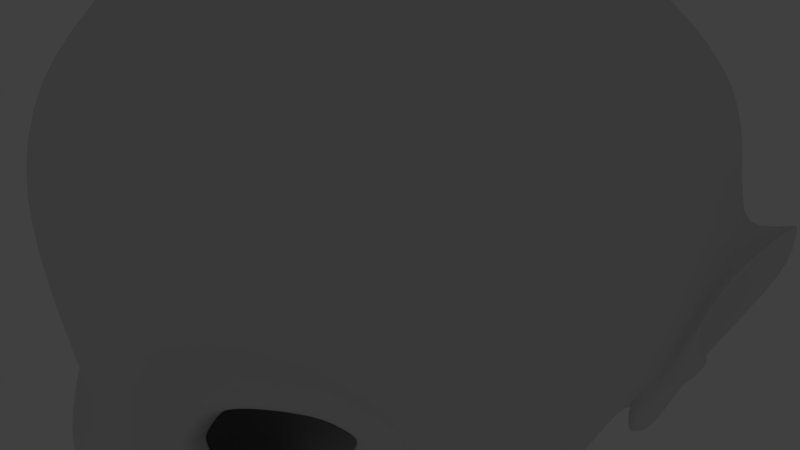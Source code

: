 # Source: face.blend  (saved by Blender 2.79.0; exported with 4.5.12 LTS)
import bpy
from mathutils import Matrix  # noqa: F401  (used for matrix-valued properties, if any)

bpy.ops.wm.read_factory_settings(use_empty=True)
scene = bpy.context.scene
scene.name = 'Scene'

# ---- collections
col_collection_1 = bpy.data.collections.new('Collection 1'); scene.collection.children.link(col_collection_1)
col_collection_10 = bpy.data.collections.new('Collection 10'); scene.collection.children.link(col_collection_10)
col_collection_10.hide_render = True
col_collection_10.hide_viewport = True

# ---- world
world_world = bpy.data.worlds.new('World'); scene.world = world_world
world_world.color = (0.05088, 0.05088, 0.05088)
world_world.use_sun_shadow = False
world_world.sun_shadow_jitter_overblur = 0.0
world_world.cycles.sampling_method = 'MANUAL'

# ---- cameras
cam_camera = bpy.data.cameras.new('Camera')
cam_camera.clip_end = 100.0
cam_camera.lens = 35.0
cam_camera.sensor_width = 32.0
cam_camera.sensor_height = 18.0
cam_camera.ortho_scale = 7.314
cam_camera.dof.focus_distance = 0.0
cam_camera.dof.aperture_fstop = 128.0

# ---- lights
light_lamp = bpy.data.lights.new('Lamp', 'POINT')
light_lamp.transmission_factor = 0.0
light_lamp.cutoff_distance = 30.0
light_lamp.energy = 100.0
light_lamp.shadow_buffer_clip_start = 1.001
light_lamp.shadow_soft_size = 0.1
light_lamp.shadow_maximum_resolution = 0.006
light_lamp.use_absolute_resolution = True

# ---- meshes
me_001 = bpy.data.meshes.new('立方体.001')
me_001.from_pydata([(3.545, 2.403, 2.534), (1.891, 1.407, -3.476), (3.799, -1.263, 2.505), (2.982, -1.227, -2.857), (0.0, 2.204, -3.163), (0.0, -3.254, 3.498), (0.0, -1.937, -4.608), (0.0, 3.017, 4.181), (2.031, -1.526, -3.72), (1.881, 2.858, 3.578), (1.175, 2.148, -3.195), (1.758, -2.44, 3.251), (3.613, 2.269, 0.151), (3.667, -1.835, 0.1377), (0.0, 4.492, 0.9016), (0.0, -3.769, -0.865), (0.9499, -3.836, -1.814), (1.967, 4.074, 0.6567), (3.704, 0.03818, 3.202), (2.146, 0.1106, -3.99), (0.0, -0.3065, 5.077), (0.0, -0.4587, -4.262), (2.407, -0.1384, 4.486), (1.242, -0.1856, -4.049), (3.926, 0.3138, 0.1111), (1.542, 0.319, -4.941), (1.284, 1.485, -4.88), (0.8259, 1.979, -4.886), (0.0, 1.974, -4.925), (0.0, -0.4073, -5.094), (1.162, 0.06696, -5.045), (0.0, -3.968, 1.103), (3.386, -2.452, 1.299), (1.882, -3.544, 1.391), (3.548, -2.186, -1.245), (1.9, -3.496, -1.659), (0.0, -4.466, -1.636), (3.968, -0.6109, 0.1993), (1.954, -3.384, -2.504), (0.0, -3.95, -2.696), (2.025, -2.694, -3.372), (0.0, -3.254, -3.791), (2.491, -2.758, -2.427), (2.469, -2.321, -3.023), (0.8686, -3.344, -0.692), (1.856, -3.188, -0.8695), (2.648, -2.573, 0.01863), (1.694, -3.108, 0.1108), (2.305, -2.78, 0.1852), (2.311, -2.657, -0.5804), (0.0, -4.158, -2.188), (1.099, -3.353, -0.9193), (1.145, -3.234, -0.184), (0.7476, -3.91, 1.215), (0.0, -1.374, 4.516), (0.7296, -2.998, 3.474), (0.9822, -1.609, 4.351), (3.379, -1.683, -1.93), (3.997, -1.283, 0.1978), (0.0, -3.774, 2.634), (3.714, -2.109, 1.918), (1.782, -3.116, 2.477), (2.611, -2.534, -2.593), (0.8711, -3.724, 2.6), (0.3334, -3.661, -0.8259), (0.4948, -3.965, -2.204), (0.4734, -4.367, -1.688), (0.4974, -3.974, -2.643), (0.0, -2.823, -4.584), (2.028, -2.077, -3.573), (1.918, -3.419, -2.101), (2.955, -2.544, -1.867), (2.668, -1.943, -3.012), (2.929, -2.184, -2.275), (0.7766, -3.885, -2.053), (0.7662, -4.049, -1.781), (0.6943, -4.008, -1.955), (0.4839, -4.238, -2.021), (0.0, -4.483, -1.966), (0.8646, -3.822, -2.605), (0.8284, -1.77, -4.246), (0.5066, -0.408, -4.157), (0.4738, -0.0643, -5.074), (0.6585, -3.062, -3.685), (0.6156, -2.758, -4.237), (1.526, -3.175, -3.007), (1.055, -3.35, -3.103), (1.813, -2.998, -2.949), (1.802, -2.991, -2.919), (0.0, -3.676, -3.241), (0.0, -3.667, -3.234), (1.84, -2.94, -2.931), (0.471, -3.547, -3.189), (1.061, -3.357, -3.097), (0.4746, -3.563, -3.187), (1.401, -2.97, -3.024), (1.091, -3.106, -3.071), (1.76, -2.849, -2.926), (1.764, -2.857, -2.929), (0.0, -3.524, -3.255), (0.0, -3.55, -3.244), (1.838, -2.815, -2.919), (0.4711, -3.371, -3.193), (1.081, -3.19, -3.072), (0.5449, -3.348, -3.187), (0.5795, -3.564, -3.28), (1.478, -3.351, -3.123), (0.9644, -3.538, -2.994), (0.4756, -3.732, -3.07), (1.942, -2.99, -2.88), (1.763, -3.201, -2.924), (0.0, -3.692, -3.334), (0.0, -3.855, -3.143), (1.976, -3.003, -2.976), (1.981, -2.964, -2.911), (1.947, -3.319, -2.695), (1.924, -3.313, -2.806), (1.719, -3.241, -3.174), (1.718, -2.967, -3.3), (2.328, -2.633, -3.033), (2.153, -2.825, -2.991), (2.117, -3.054, -2.822), (2.304, -2.93, -2.644), (0.0, -3.648, -3.489), (0.0, -3.662, -3.476), (0.0, -3.976, -2.991), (0.0, -3.962, -2.932), (2.153, -2.952, -2.882), (2.429, -2.668, -2.798), (0.4775, -3.938, -2.913), (0.4837, -3.938, -2.876), (0.9062, -3.732, -2.859), (0.8978, -3.74, -2.819), (0.6948, -3.484, -3.376), (0.7069, -3.469, -3.401), (1.874, -3.264, -1.38), (2.96, -2.537, -0.9293), (3.32, -2.229, 0.06682), (2.905, -2.654, 0.826), (0.928, -3.597, 0.5358), (0.5137, -3.515, -0.7136), (0.9529, -3.446, -1.378), (1.69, -3.133, 0.7813), (0.8686, -3.084, -0.692), (1.855, -2.977, -0.8797), (2.634, -2.224, 0.02914), (1.622, -2.849, 0.1108), (2.294, -2.48, 0.1818), (2.304, -2.34, -0.5964), (1.099, -3.094, -0.9193), (1.145, -2.974, -0.184), (2.713, -2.431, -0.7998), (1.917, -3.075, -1.202), (2.637, -2.549, 0.5587), (3.042, -2.22, 0.1162), (0.6997, -3.373, -0.7477), (1.037, -3.269, 0.1759), (1.009, -3.267, -1.193), (1.688, -2.963, 0.5114), (0.0, -3.746, -0.4119), (0.6091, -3.534, -0.4259), (0.4296, -3.753, -0.3444), (0.9323, -3.319, -0.575), (0.9323, -3.059, -0.575), (0.7773, -3.349, -0.535), (1.425, -3.666, -1.736), (1.429, -3.599, -2.544), (1.414, -3.355, -1.379), (1.352, -3.651, -2.075), (1.3, -3.265, -3.049), (1.244, -3.079, -3.046), (1.35, -3.38, -2.957), (1.444, -3.525, -2.745), (1.449, -3.515, -2.816), (1.478, -3.271, -0.8944), (1.477, -3.035, -0.8995), (1.463, -3.171, -1.198), (3.674, 2.335, 0.8294), (3.526, -2.144, 0.7185), (0.0, 4.001, 2.686), (1.933, 3.788, 1.92), (3.112, -2.442, 0.4464), (3.923, 1.299, 0.8417), (4.029, -0.7243, 1.351), (3.856, -1.607, 1.206), (2.477, -2.676, 0.1019), (2.464, -2.352, 0.1055), (2.839, -2.384, 0.3374), (3.154, 1.997, -0.7668), (0.0, 3.608, -1.346), (1.644, 3.21, -1.425), (3.289, 1.05, -1.189), (3.608, -2.011, -0.5535), (3.54, -0.605, -1.359), (3.14, -2.383, -0.4313), (3.689, -1.394, -0.8364), (2.48, -2.615, -0.2809), (2.469, -2.282, -0.2836), (2.877, -2.325, -0.3418), (2.019, 0.9297, -3.592), (3.624, 1.344, 3.01), (0.0, 1.355, 4.629), (2.144, 1.36, 4.032), (1.413, 0.902, -4.91), (3.834, 1.88, 0.9849), (3.263, 1.814, -1.055), (3.335, 3.157, 1.528), (3.33, 3.372, 0.3393), (4.039, 0.3982, 1.795), (3.816, 1.088, -0.006008), (3.824, 1.519, 2.156), (2.679, 2.413, -1.519), (3.214, 0.5496, -1.42), (2.867, 1.362, -1.66), (3.566, 1.728, 0.07295), (3.89, 1.184, 0.04529), (4.297, 3.097, 0.4692), (4.141, 1.867, 1.006), (3.479, 2.366, -1.398), (3.985, 2.137, 0.75), (4.162, 1.505, 0.8089), (3.638, 2.07, -0.7794), (3.57, 1.221, -1.007), (4.385, 2.884, 1.238), (4.063, 2.3, 0.2851), (4.257, 1.036, 1.118), (4.0, 0.8046, 0.08194), (4.55, 1.972, 1.421), (3.571, 2.522, -0.8346), (3.483, 1.01, -1.179), (3.581, 1.821, -0.9908), (4.107, 1.47, -0.3164), (3.953, 1.473, -0.6244), (3.904, 1.74, -0.3207), (3.806, 1.759, -0.5348), (3.323, 0.9553, -1.458), (3.547, 0.985, -1.444), (3.293, 1.367, -1.597), (3.554, 1.399, -1.559)], [], [(23, 19, 3, 8), (180, 9, 0, 206), (208, 18, 2, 183), (22, 20, 54, 56), (11, 22, 56, 55), (36, 66, 64, 15), (18, 22, 11, 2), (179, 7, 9, 180), (81, 23, 8, 80), (189, 14, 17, 190), (131, 129, 108, 107), (84, 83, 41, 68), (212, 24, 37, 193), (190, 17, 207, 211), (205, 188, 228, 218), (10, 1, 26, 27), (200, 202, 22, 18), (202, 201, 20, 22), (210, 200, 18, 208), (199, 19, 25, 203), (124, 133, 105, 111), (8, 69, 84, 80), (19, 23, 30, 25), (81, 21, 29, 82), (4, 10, 27, 28), (61, 60, 2, 11), (59, 63, 55, 5), (160, 139, 53, 161), (35, 34, 136, 135), (73, 71, 42, 62), (195, 58, 13, 192), (184, 60, 32, 178), (39, 67, 65, 50), (166, 172, 115, 38), (71, 34, 35, 70), (120, 127, 114, 113), (72, 69, 8, 3), (133, 117, 106, 105), (40, 43, 119, 118), (162, 44, 143, 163), (178, 32, 138, 181), (194, 192, 13, 137), (50, 65, 77, 78), (167, 165, 35, 135), (138, 32, 33, 142), (55, 56, 54, 5), (53, 139, 142, 33), (63, 53, 33, 61), (55, 63, 61, 11), (41, 83, 134, 123), (183, 2, 60, 184), (193, 37, 58, 195), (72, 73, 62, 43), (31, 53, 63, 59), (33, 32, 60, 61), (66, 77, 76, 75), (65, 67, 79, 74), (64, 66, 75, 140), (161, 53, 31, 159), (3, 57, 73, 72), (43, 40, 69, 72), (42, 71, 70, 38), (57, 34, 71, 73), (80, 84, 68, 6), (75, 76, 74, 16), (168, 70, 35, 165), (140, 75, 16, 141), (76, 77, 65, 74), (78, 77, 66, 36), (173, 131, 107, 171), (168, 166, 38, 70), (23, 81, 82, 30), (69, 40, 83, 84), (21, 81, 80, 6), (105, 106, 86, 94), (107, 108, 92, 93), (109, 110, 85, 88), (111, 105, 94, 89), (108, 112, 90, 92), (106, 113, 87, 86), (113, 114, 91, 87), (171, 107, 93, 169), (114, 109, 88, 91), (94, 86, 96, 104), (88, 85, 95, 98), (169, 93, 103, 170), (92, 90, 100, 102), (86, 87, 97, 96), (89, 94, 104, 99), (87, 91, 101, 97), (91, 88, 98, 101), (93, 92, 102, 103), (122, 128, 62, 42), (117, 120, 113, 106), (127, 121, 109, 114), (83, 40, 118, 134), (126, 130, 67, 39), (129, 125, 112, 108), (115, 122, 42, 38), (67, 130, 132, 79), (128, 119, 43, 62), (122, 115, 116, 121), (118, 119, 120, 117), (128, 122, 121, 127), (134, 118, 117, 133), (130, 126, 125, 129), (119, 128, 127, 120), (132, 130, 129, 131), (172, 132, 131, 173), (123, 134, 133, 124), (121, 116, 110, 109), (151, 152, 135, 136), (187, 154, 137, 181), (164, 156, 139, 160), (176, 157, 141, 167), (198, 151, 136, 194), (158, 153, 138, 142), (157, 155, 140, 141), (156, 158, 142, 139), (45, 49, 148, 144), (47, 52, 150, 146), (48, 47, 146, 147), (174, 45, 144, 175), (185, 48, 147, 186), (44, 51, 149, 143), (196, 46, 145, 197), (52, 47, 158, 156), (51, 44, 155, 157), (47, 48, 153, 158), (196, 49, 151, 198), (174, 51, 157, 176), (162, 52, 156, 164), (185, 46, 154, 187), (49, 45, 152, 151), (44, 162, 164, 155), (155, 164, 160, 140), (64, 161, 159, 15), (52, 162, 163, 150), (140, 160, 161, 64), (45, 174, 176, 152), (51, 174, 175, 149), (152, 176, 167, 135), (115, 172, 173, 116), (85, 169, 170, 95), (110, 171, 169, 85), (74, 79, 166, 168), (116, 173, 171, 110), (74, 168, 165, 16), (141, 16, 165, 167), (79, 132, 172, 166), (48, 185, 187, 153), (46, 185, 186, 145), (153, 187, 181, 138), (37, 183, 184, 58), (13, 178, 181, 137), (58, 184, 178, 13), (12, 177, 223, 216), (14, 179, 180, 17), (24, 208, 183, 37), (17, 180, 206, 207), (46, 196, 198, 154), (49, 196, 197, 148), (154, 198, 194, 137), (3, 193, 195, 57), (136, 34, 192, 194), (57, 195, 192, 34), (199, 213, 212, 19), (10, 190, 211, 1), (19, 212, 193, 3), (4, 189, 190, 10), (1, 211, 213, 199), (204, 182, 225, 227), (1, 199, 203, 26), (206, 0, 200, 210), (9, 7, 201, 202), (0, 9, 202, 200), (209, 191, 229, 226), (177, 12, 207, 206), (209, 182, 208, 24), (182, 204, 210, 208), (12, 188, 211, 207), (191, 209, 24, 212), (205, 191, 212, 213), (204, 177, 206, 210), (188, 205, 213, 211), (230, 214, 215, 222), (214, 217, 220, 215), (224, 219, 217, 214), (221, 224, 214, 230), (218, 229, 236, 238), (188, 12, 216, 228), (182, 209, 226, 225), (177, 204, 227, 223), (219, 224, 216, 223), (215, 220, 225, 226), (220, 217, 227, 225), (224, 221, 228, 216), (222, 215, 233, 234), (230, 222, 229, 218), (217, 219, 223, 227), (221, 230, 218, 228), (234, 233, 231, 232), (226, 229, 232, 231), (229, 222, 234, 232), (215, 226, 231, 233), (235, 237, 238, 236), (229, 191, 235, 236), (205, 218, 238, 237), (191, 205, 237, 235)])
me_001.polygons.foreach_set('use_smooth', [True] * 209)
me_001.use_remesh_preserve_volume = False
me_001.use_remesh_preserve_attributes = False
me_001.use_mirror_vertex_groups = False
me_001.update()

# ---- objects
ob_x = bpy.data.objects.new('立方体', me_001)
ob_lamp = bpy.data.objects.new('Lamp', light_lamp)
ob_camera = bpy.data.objects.new('Camera', cam_camera)

# ---- transforms, parenting, visibility, modifiers, constraints
ob_x.location = (0.0, 0.0, 0.0)
ob_x.lineart.crease_threshold = 0.0
_m = ob_x.modifiers.new('镜射', 'MIRROR')
_m.use_clip = True
_m = ob_x.modifiers.new('Subsurf', 'SUBSURF')
_m.uv_smooth = 'PRESERVE_CORNERS'
_m.quality = 2
_m.levels = 2
_m.show_only_control_edges = False
ob_lamp.location = (4.076, 1.005, 5.904)
ob_lamp.rotation_euler = (0.6503, 0.05522, 1.866)
ob_lamp.lock_rotations_4d = False
ob_lamp.empty_display_type = 'ARROWS'
ob_lamp.color = (0.0, 0.0, 0.0, 0.0)
ob_lamp.lineart.crease_threshold = 0.0
ob_camera.location = (7.481, -6.508, 5.344)
ob_camera.rotation_euler = (1.109, 0.0, 0.8149)
ob_camera.lock_rotations_4d = False
ob_camera.empty_display_type = 'ARROWS'
ob_camera.color = (0.0, 0.0, 0.0, 0.0)
ob_camera.display_type = 'WIRE'
ob_camera.lineart.crease_threshold = 0.0

# ---- collection membership
col_collection_1.objects.link(ob_x)
col_collection_10.objects.link(ob_lamp)
col_collection_10.objects.link(ob_camera)

# ---- scene / render settings (as saved in the file)
scene.camera = ob_camera
scene.frame_start = 1; scene.frame_end = 250; scene.frame_set(1)
scene.render.engine = 'BLENDER_EEVEE_NEXT'
scene.render.resolution_percentage = 50
scene.render.dither_intensity = 0.0
scene.cycles.use_denoising = False
scene.cycles.samples = 128
scene.cycles.sampling_pattern = 'TABULATED_SOBOL'
scene.cycles.use_adaptive_sampling = False
scene.cycles.use_light_tree = False
scene.cycles.blur_glossy = 0.0
scene.cycles.sample_clamp_indirect = 0.0
scene.view_settings.view_transform = 'Standard'
bpy.context.view_layer.update()
